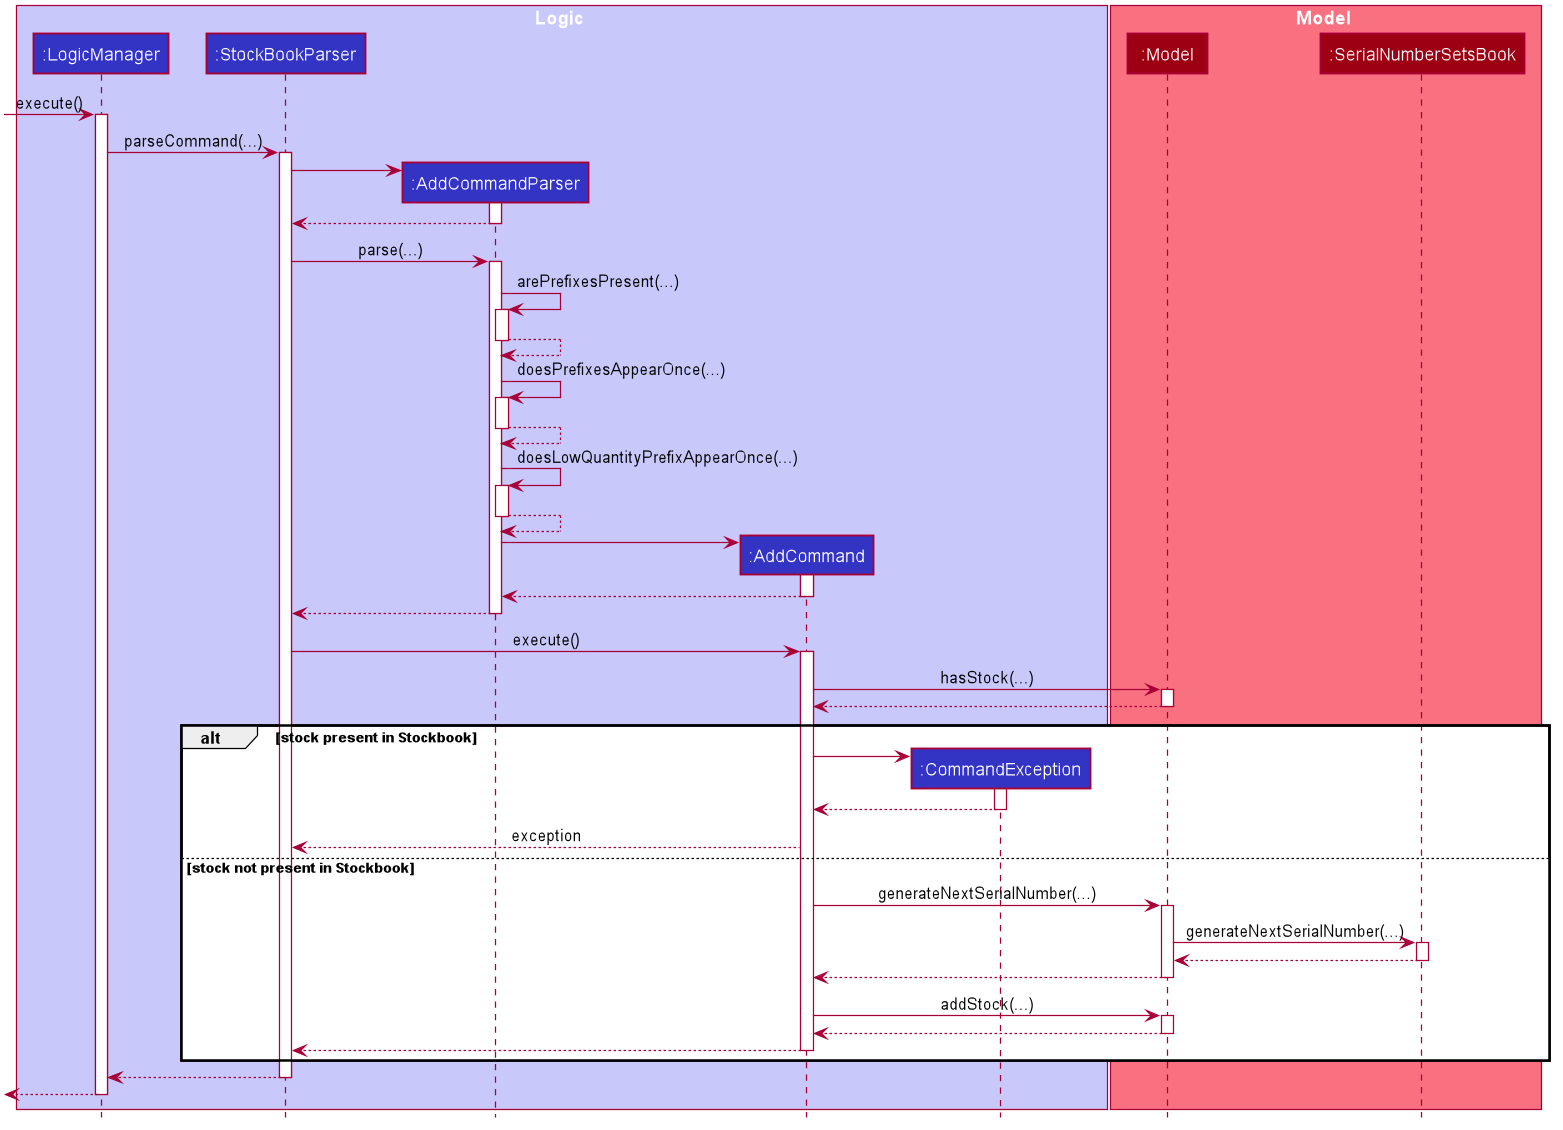

The diagram above was rendered by PlantUML. Its source (embedded in the PNG):
@startuml








skinparam BackgroundColor #FFFFFFF

skinparam Shadowing false

skinparam Class {
    FontColor #FFFFFF
    BorderThickness 1
    BorderColor #FFFFFF
    StereotypeFontColor #FFFFFF
    FontName Arial
}

skinparam Actor {
    BorderColor #000000
    Color #000000
    FontName Arial
}

skinparam Sequence {
    MessageAlign center
    BoxFontSize 15
    BoxPadding 0
    BoxFontColor #FFFFFF
    FontName Arial
}

skinparam Participant {
    FontColor #FFFFFFF
    Padding 20
}

skinparam MinClassWidth 50
skinparam ParticipantPadding 10
skinparam Shadowing false
skinparam DefaultTextAlignment center
skinparam packageStyle Rectangle

hide footbox
hide members
hide circle

box Logic #C8C8FA
participant ":LogicManager" as LogicManager #3333C4
participant ":StockBookParser" as StockBookParser #3333C4
participant ":AddCommandParser" as AddCommandParser #3333C4
participant ":AddCommand" as AddCommand #3333C4
participant ":CommandException" as CommandException #3333C4
end box

box Model #F97181
participant ":Model" as Model #9D0012
participant ":SerialNumberSetsBook" as SerialNumberSetsBook #9D0012
end box

[-> LogicManager : execute()
activate LogicManager

LogicManager -> StockBookParser : parseCommand(...)
activate StockBookParser

create AddCommandParser
StockBookParser -> AddCommandParser
activate AddCommandParser

AddCommandParser --> StockBookParser
deactivate AddCommandParser

StockBookParser -> AddCommandParser : parse(...)
activate AddCommandParser

AddCommandParser -> AddCommandParser : arePrefixesPresent(...)
activate AddCommandParser

AddCommandParser --> AddCommandParser
deactivate AddCommandParser

AddCommandParser -> AddCommandParser : doesPrefixesAppearOnce(...)
activate AddCommandParser

AddCommandParser --> AddCommandParser
deactivate AddCommandParser

AddCommandParser -> AddCommandParser : doesLowQuantityPrefixAppearOnce(...)
activate AddCommandParser

AddCommandParser --> AddCommandParser
deactivate AddCommandParser

create AddCommand
AddCommandParser -> AddCommand
activate AddCommand

AddCommand --> AddCommandParser
deactivate AddCommand

AddCommandParser --> StockBookParser
deactivate AddCommandParser

StockBookParser -> AddCommand : execute()
activate AddCommand

AddCommand -> Model : hasStock(...)
activate Model
Model --> AddCommand
deactivate Model

alt stock present in Stockbook
    create CommandException
    AddCommand -> CommandException
    activate CommandException
    CommandException --> AddCommand
    deactivate CommandException
    AddCommand --> StockBookParser : exception
else stock not present in Stockbook
    AddCommand -> Model :generateNextSerialNumber(...)
    activate Model
    Model -> SerialNumberSetsBook :generateNextSerialNumber(...)
    activate SerialNumberSetsBook
    SerialNumberSetsBook --> Model
    deactivate SerialNumberSetsBook
    Model --> AddCommand
    deactivate Model
    AddCommand -> Model :addStock(...)
    activate Model
    Model --> AddCommand
    deactivate Model
    AddCommand --> StockBookParser
    deactivate AddCommand
end

StockBookParser --> LogicManager
deactivate StockBookParser

[<--LogicManager
deactivate LogicManager
@enduml